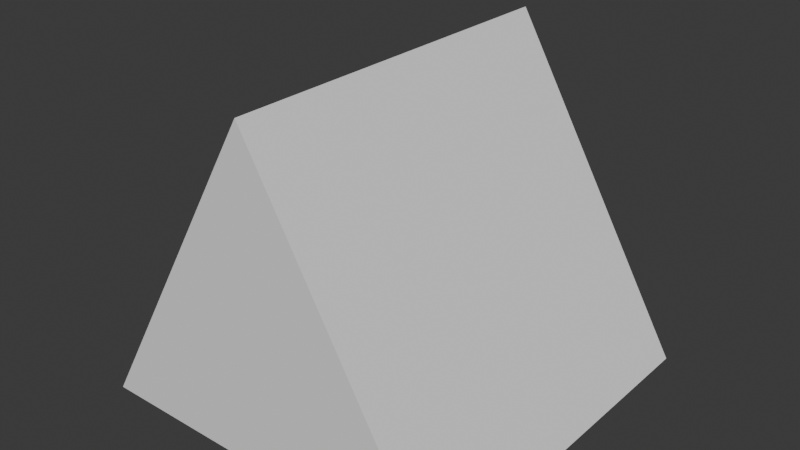 # Source: TrianglePrism.blend  (saved by Blender 4.4.30; exported with 4.5.12 LTS)
import bpy
from mathutils import Matrix  # noqa: F401  (used for matrix-valued properties, if any)

bpy.ops.wm.read_factory_settings(use_empty=True)
scene = bpy.context.scene
scene.name = 'Scene'

# ---- world
world_world = bpy.data.worlds.new('World'); scene.world = world_world
world_world.use_nodes = True; world_world.node_tree.nodes.clear()
_N = world_world.node_tree.nodes; _L = world_world.node_tree.links
n0 = _N.new('ShaderNodeOutputWorld'); n0.name = 'World Output'; n0.location = (300, 300)
n1 = _N.new('ShaderNodeBackground'); n1.name = 'Background'; n1.location = (10, 300)
n1.inputs[0].default_value = (0.05088, 0.05088, 0.05088, 1.0)
_L.new(n1.outputs[0], n0.inputs[0])
n0.is_active_output = True
world_world.color = (0.05088, 0.05088, 0.05088)
world_world.sun_shadow_jitter_overblur = 0.0

# ---- meshes
me_cube_001 = bpy.data.meshes.new('Cube.001')
me_cube_001.from_pydata([(-1.0, -1.0, 0.015), (-1.0, 1.0, 0.015), (1.0, -1.0, 0.015), (1.0, 1.0, 0.015), (0.0, -1.0, 1.732), (0.0, 1.0, 1.732)], [], [(3, 2, 0, 1), (1, 5, 3), (0, 2, 4), (0, 4, 5, 1), (2, 3, 5, 4)])
_uv = me_cube_001.uv_layers.new(name='UVMap')
_uv.uv.foreach_set('vector', [0.625, 0.5, 0.625, 0.75, 0.875, 0.75, 0.875, 0.5, 0.875, 0.5, 0.0, 0.0, 0.625, 0.5, 0.875, 0.75, 0.625, 0.75, 0.0, 0.0, 0.875, 0.75, 0.0, 0.0, 0.0, 0.0, 0.875, 0.5, 0.625, 0.75, 0.625, 0.5, 0.0, 0.0, 0.0, 0.0])
me_cube_001.update()

# ---- objects
ob_triangleprism = bpy.data.objects.new('TrianglePrism', me_cube_001)

# ---- transforms, parenting, visibility, modifiers, constraints
ob_triangleprism.location = (0.0, 0.0, 0.0)

# ---- collection membership
scene.collection.objects.link(ob_triangleprism)

# ---- scene / render settings (as saved in the file)
scene.frame_start = 1; scene.frame_end = 250; scene.frame_set(1)
scene.render.engine = 'BLENDER_EEVEE_NEXT'
bpy.context.view_layer.update()

# ---- added for rendering (the .blend has no active camera and no usable light): camera, sun
cam_auto = bpy.data.cameras.new('AutoCamera')
cam_auto.lens = 50.0
cam_auto.sensor_width = 36.0
cam_auto.clip_end = 1000.0
ob_auto_camera = bpy.data.objects.new('AutoCamera', cam_auto)
scene.collection.objects.link(ob_auto_camera)
ob_auto_camera.location = (3.0614, -3.67368, 3.32264)
ob_auto_camera.rotation_euler = (1.09748, -7.21219e-08, 0.694738)
scene.camera = ob_auto_camera
light_auto_sun = bpy.data.lights.new('AutoSun', 'SUN')
light_auto_sun.energy = 3.0
light_auto_sun.angle = 0.0523599
ob_auto_sun = bpy.data.objects.new('AutoSun', light_auto_sun)
scene.collection.objects.link(ob_auto_sun)
ob_auto_sun.rotation_euler = (0.872665, 0.174533, 0.523599)
bpy.context.view_layer.update()
